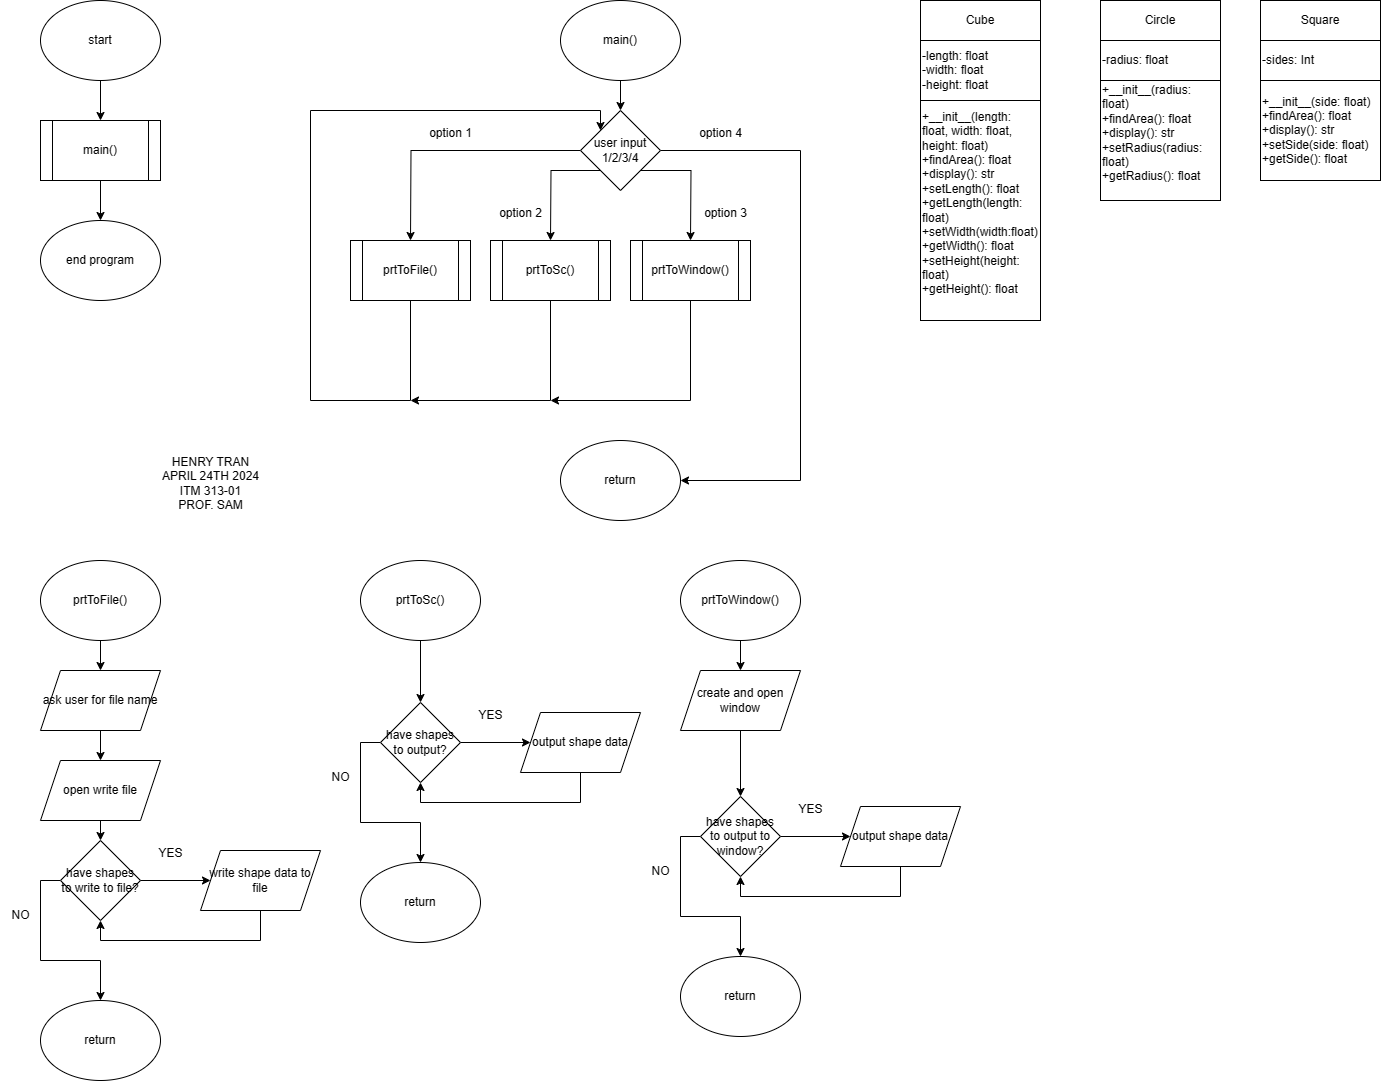

The diagram above was exported from draw.io. Its source (the exported page's mxGraphModel, read from the mxfile embedded in the PNG):
<mxGraphModel dx="233" dy="657" grid="1" gridSize="10" guides="1" tooltips="1" connect="1" arrows="1" fold="1" page="1" pageScale="1" pageWidth="850" pageHeight="1100" math="0" shadow="0">
  <root>
    <mxCell id="0" />
    <mxCell id="1" parent="0" />
    <mxCell id="ud-3WZGGfK9xH0ElhMzF-18" style="edgeStyle=orthogonalEdgeStyle;rounded=0;orthogonalLoop=1;jettySize=auto;html=1;exitX=0.5;exitY=1;exitDx=0;exitDy=0;entryX=0.5;entryY=0;entryDx=0;entryDy=0;" edge="1" parent="1" source="ud-3WZGGfK9xH0ElhMzF-1" target="ud-3WZGGfK9xH0ElhMzF-17">
      <mxGeometry relative="1" as="geometry" />
    </mxCell>
    <mxCell id="ud-3WZGGfK9xH0ElhMzF-1" value="start" style="ellipse;whiteSpace=wrap;html=1;" vertex="1" parent="1">
      <mxGeometry x="40" y="40" width="120" height="80" as="geometry" />
    </mxCell>
    <mxCell id="ud-3WZGGfK9xH0ElhMzF-2" value="end program" style="ellipse;whiteSpace=wrap;html=1;" vertex="1" parent="1">
      <mxGeometry x="40" y="260" width="120" height="80" as="geometry" />
    </mxCell>
    <mxCell id="ud-3WZGGfK9xH0ElhMzF-19" style="edgeStyle=orthogonalEdgeStyle;rounded=0;orthogonalLoop=1;jettySize=auto;html=1;exitX=0.5;exitY=1;exitDx=0;exitDy=0;entryX=0.5;entryY=0;entryDx=0;entryDy=0;" edge="1" parent="1" source="ud-3WZGGfK9xH0ElhMzF-17" target="ud-3WZGGfK9xH0ElhMzF-2">
      <mxGeometry relative="1" as="geometry" />
    </mxCell>
    <mxCell id="ud-3WZGGfK9xH0ElhMzF-17" value="main()" style="shape=process;whiteSpace=wrap;html=1;backgroundOutline=1;" vertex="1" parent="1">
      <mxGeometry x="40" y="160" width="120" height="60" as="geometry" />
    </mxCell>
    <mxCell id="ud-3WZGGfK9xH0ElhMzF-32" style="edgeStyle=orthogonalEdgeStyle;rounded=0;orthogonalLoop=1;jettySize=auto;html=1;exitX=0.5;exitY=1;exitDx=0;exitDy=0;entryX=0.5;entryY=0;entryDx=0;entryDy=0;" edge="1" parent="1" source="ud-3WZGGfK9xH0ElhMzF-21" target="ud-3WZGGfK9xH0ElhMzF-27">
      <mxGeometry relative="1" as="geometry" />
    </mxCell>
    <mxCell id="ud-3WZGGfK9xH0ElhMzF-21" value="main()" style="ellipse;whiteSpace=wrap;html=1;" vertex="1" parent="1">
      <mxGeometry x="560" y="40" width="120" height="80" as="geometry" />
    </mxCell>
    <mxCell id="ud-3WZGGfK9xH0ElhMzF-22" value="return" style="ellipse;whiteSpace=wrap;html=1;" vertex="1" parent="1">
      <mxGeometry x="560" y="480" width="120" height="80" as="geometry" />
    </mxCell>
    <mxCell id="ud-3WZGGfK9xH0ElhMzF-33" style="edgeStyle=orthogonalEdgeStyle;rounded=0;orthogonalLoop=1;jettySize=auto;html=1;exitX=0;exitY=0.5;exitDx=0;exitDy=0;entryX=0.5;entryY=0;entryDx=0;entryDy=0;" edge="1" parent="1" source="ud-3WZGGfK9xH0ElhMzF-27">
      <mxGeometry relative="1" as="geometry">
        <mxPoint x="410" y="280" as="targetPoint" />
      </mxGeometry>
    </mxCell>
    <mxCell id="ud-3WZGGfK9xH0ElhMzF-34" style="edgeStyle=orthogonalEdgeStyle;rounded=0;orthogonalLoop=1;jettySize=auto;html=1;exitX=0;exitY=1;exitDx=0;exitDy=0;entryX=0.5;entryY=0;entryDx=0;entryDy=0;" edge="1" parent="1" source="ud-3WZGGfK9xH0ElhMzF-27">
      <mxGeometry relative="1" as="geometry">
        <mxPoint x="550" y="280" as="targetPoint" />
      </mxGeometry>
    </mxCell>
    <mxCell id="ud-3WZGGfK9xH0ElhMzF-35" style="edgeStyle=orthogonalEdgeStyle;rounded=0;orthogonalLoop=1;jettySize=auto;html=1;exitX=1;exitY=1;exitDx=0;exitDy=0;entryX=0.5;entryY=0;entryDx=0;entryDy=0;" edge="1" parent="1" source="ud-3WZGGfK9xH0ElhMzF-27">
      <mxGeometry relative="1" as="geometry">
        <mxPoint x="690" y="280" as="targetPoint" />
      </mxGeometry>
    </mxCell>
    <mxCell id="ud-3WZGGfK9xH0ElhMzF-36" style="edgeStyle=orthogonalEdgeStyle;rounded=0;orthogonalLoop=1;jettySize=auto;html=1;exitX=1;exitY=0.5;exitDx=0;exitDy=0;entryX=1;entryY=0.5;entryDx=0;entryDy=0;" edge="1" parent="1" source="ud-3WZGGfK9xH0ElhMzF-27" target="ud-3WZGGfK9xH0ElhMzF-22">
      <mxGeometry relative="1" as="geometry">
        <mxPoint x="830" y="280" as="targetPoint" />
        <Array as="points">
          <mxPoint x="800" y="190" />
          <mxPoint x="800" y="520" />
        </Array>
      </mxGeometry>
    </mxCell>
    <mxCell id="ud-3WZGGfK9xH0ElhMzF-27" value="user input 1/2/3/4" style="rhombus;whiteSpace=wrap;html=1;" vertex="1" parent="1">
      <mxGeometry x="580" y="150" width="80" height="80" as="geometry" />
    </mxCell>
    <mxCell id="ud-3WZGGfK9xH0ElhMzF-49" style="edgeStyle=orthogonalEdgeStyle;rounded=0;orthogonalLoop=1;jettySize=auto;html=1;exitX=0.5;exitY=1;exitDx=0;exitDy=0;entryX=0;entryY=0;entryDx=0;entryDy=0;" edge="1" parent="1" source="ud-3WZGGfK9xH0ElhMzF-37" target="ud-3WZGGfK9xH0ElhMzF-27">
      <mxGeometry relative="1" as="geometry">
        <mxPoint x="410" y="440" as="targetPoint" />
        <Array as="points">
          <mxPoint x="410" y="440" />
          <mxPoint x="310" y="440" />
          <mxPoint x="310" y="150" />
          <mxPoint x="600" y="150" />
        </Array>
      </mxGeometry>
    </mxCell>
    <mxCell id="ud-3WZGGfK9xH0ElhMzF-37" value="prtToFile()" style="shape=process;whiteSpace=wrap;html=1;backgroundOutline=1;" vertex="1" parent="1">
      <mxGeometry x="350" y="280" width="120" height="60" as="geometry" />
    </mxCell>
    <mxCell id="ud-3WZGGfK9xH0ElhMzF-50" style="edgeStyle=orthogonalEdgeStyle;rounded=0;orthogonalLoop=1;jettySize=auto;html=1;exitX=0.5;exitY=1;exitDx=0;exitDy=0;" edge="1" parent="1" source="ud-3WZGGfK9xH0ElhMzF-39">
      <mxGeometry relative="1" as="geometry">
        <mxPoint x="410" y="440" as="targetPoint" />
        <Array as="points">
          <mxPoint x="550" y="440" />
        </Array>
      </mxGeometry>
    </mxCell>
    <mxCell id="ud-3WZGGfK9xH0ElhMzF-39" value="prtToSc()" style="shape=process;whiteSpace=wrap;html=1;backgroundOutline=1;" vertex="1" parent="1">
      <mxGeometry x="490" y="280" width="120" height="60" as="geometry" />
    </mxCell>
    <mxCell id="ud-3WZGGfK9xH0ElhMzF-51" style="edgeStyle=orthogonalEdgeStyle;rounded=0;orthogonalLoop=1;jettySize=auto;html=1;exitX=0.5;exitY=1;exitDx=0;exitDy=0;" edge="1" parent="1" source="ud-3WZGGfK9xH0ElhMzF-40">
      <mxGeometry relative="1" as="geometry">
        <mxPoint x="550" y="440" as="targetPoint" />
        <Array as="points">
          <mxPoint x="690" y="440" />
        </Array>
      </mxGeometry>
    </mxCell>
    <mxCell id="ud-3WZGGfK9xH0ElhMzF-40" value="prtToWindow()" style="shape=process;whiteSpace=wrap;html=1;backgroundOutline=1;" vertex="1" parent="1">
      <mxGeometry x="630" y="280" width="120" height="60" as="geometry" />
    </mxCell>
    <mxCell id="ud-3WZGGfK9xH0ElhMzF-42" value="option 1" style="text;html=1;align=center;verticalAlign=middle;resizable=0;points=[];autosize=1;strokeColor=none;fillColor=none;" vertex="1" parent="1">
      <mxGeometry x="415" y="158" width="70" height="30" as="geometry" />
    </mxCell>
    <mxCell id="ud-3WZGGfK9xH0ElhMzF-43" value="option 2" style="text;html=1;align=center;verticalAlign=middle;resizable=0;points=[];autosize=1;strokeColor=none;fillColor=none;" vertex="1" parent="1">
      <mxGeometry x="485" y="238" width="70" height="30" as="geometry" />
    </mxCell>
    <mxCell id="ud-3WZGGfK9xH0ElhMzF-44" value="option 3" style="text;html=1;align=center;verticalAlign=middle;resizable=0;points=[];autosize=1;strokeColor=none;fillColor=none;" vertex="1" parent="1">
      <mxGeometry x="690" y="238" width="70" height="30" as="geometry" />
    </mxCell>
    <mxCell id="ud-3WZGGfK9xH0ElhMzF-45" value="option 4" style="text;html=1;align=center;verticalAlign=middle;resizable=0;points=[];autosize=1;strokeColor=none;fillColor=none;" vertex="1" parent="1">
      <mxGeometry x="685" y="158" width="70" height="30" as="geometry" />
    </mxCell>
    <mxCell id="ud-3WZGGfK9xH0ElhMzF-77" style="edgeStyle=orthogonalEdgeStyle;rounded=0;orthogonalLoop=1;jettySize=auto;html=1;exitX=0.5;exitY=1;exitDx=0;exitDy=0;entryX=0.5;entryY=0;entryDx=0;entryDy=0;" edge="1" parent="1" source="ud-3WZGGfK9xH0ElhMzF-53" target="ud-3WZGGfK9xH0ElhMzF-76">
      <mxGeometry relative="1" as="geometry" />
    </mxCell>
    <mxCell id="ud-3WZGGfK9xH0ElhMzF-53" value="prtToFile()" style="ellipse;whiteSpace=wrap;html=1;" vertex="1" parent="1">
      <mxGeometry x="40" y="600" width="120" height="80" as="geometry" />
    </mxCell>
    <mxCell id="ud-3WZGGfK9xH0ElhMzF-54" value="return" style="ellipse;whiteSpace=wrap;html=1;" vertex="1" parent="1">
      <mxGeometry x="40" y="1040" width="120" height="80" as="geometry" />
    </mxCell>
    <mxCell id="ud-3WZGGfK9xH0ElhMzF-71" style="edgeStyle=orthogonalEdgeStyle;rounded=0;orthogonalLoop=1;jettySize=auto;html=1;exitX=0.5;exitY=1;exitDx=0;exitDy=0;entryX=0.5;entryY=0;entryDx=0;entryDy=0;" edge="1" parent="1" source="ud-3WZGGfK9xH0ElhMzF-67" target="ud-3WZGGfK9xH0ElhMzF-69">
      <mxGeometry relative="1" as="geometry" />
    </mxCell>
    <mxCell id="ud-3WZGGfK9xH0ElhMzF-67" value="open write file" style="shape=parallelogram;perimeter=parallelogramPerimeter;whiteSpace=wrap;html=1;fixedSize=1;" vertex="1" parent="1">
      <mxGeometry x="40" y="800" width="120" height="60" as="geometry" />
    </mxCell>
    <mxCell id="ud-3WZGGfK9xH0ElhMzF-73" style="edgeStyle=orthogonalEdgeStyle;rounded=0;orthogonalLoop=1;jettySize=auto;html=1;exitX=0.5;exitY=1;exitDx=0;exitDy=0;entryX=0.5;entryY=1;entryDx=0;entryDy=0;" edge="1" parent="1" source="ud-3WZGGfK9xH0ElhMzF-68" target="ud-3WZGGfK9xH0ElhMzF-69">
      <mxGeometry relative="1" as="geometry" />
    </mxCell>
    <mxCell id="ud-3WZGGfK9xH0ElhMzF-68" value="write shape data to file" style="shape=parallelogram;perimeter=parallelogramPerimeter;whiteSpace=wrap;html=1;fixedSize=1;" vertex="1" parent="1">
      <mxGeometry x="200" y="890" width="120" height="60" as="geometry" />
    </mxCell>
    <mxCell id="ud-3WZGGfK9xH0ElhMzF-72" style="edgeStyle=orthogonalEdgeStyle;rounded=0;orthogonalLoop=1;jettySize=auto;html=1;exitX=1;exitY=0.5;exitDx=0;exitDy=0;entryX=0;entryY=0.5;entryDx=0;entryDy=0;" edge="1" parent="1" source="ud-3WZGGfK9xH0ElhMzF-69" target="ud-3WZGGfK9xH0ElhMzF-68">
      <mxGeometry relative="1" as="geometry" />
    </mxCell>
    <mxCell id="ud-3WZGGfK9xH0ElhMzF-74" style="edgeStyle=orthogonalEdgeStyle;rounded=0;orthogonalLoop=1;jettySize=auto;html=1;exitX=0;exitY=0.5;exitDx=0;exitDy=0;entryX=0.5;entryY=0;entryDx=0;entryDy=0;" edge="1" parent="1" source="ud-3WZGGfK9xH0ElhMzF-69" target="ud-3WZGGfK9xH0ElhMzF-54">
      <mxGeometry relative="1" as="geometry" />
    </mxCell>
    <mxCell id="ud-3WZGGfK9xH0ElhMzF-69" value="have shapes to write to file?" style="rhombus;whiteSpace=wrap;html=1;" vertex="1" parent="1">
      <mxGeometry x="60" y="880" width="80" height="80" as="geometry" />
    </mxCell>
    <mxCell id="ud-3WZGGfK9xH0ElhMzF-75" value="NO" style="text;html=1;align=center;verticalAlign=middle;resizable=0;points=[];autosize=1;strokeColor=none;fillColor=none;" vertex="1" parent="1">
      <mxGeometry y="940" width="40" height="30" as="geometry" />
    </mxCell>
    <mxCell id="ud-3WZGGfK9xH0ElhMzF-78" style="edgeStyle=orthogonalEdgeStyle;rounded=0;orthogonalLoop=1;jettySize=auto;html=1;exitX=0.5;exitY=1;exitDx=0;exitDy=0;" edge="1" parent="1" source="ud-3WZGGfK9xH0ElhMzF-76" target="ud-3WZGGfK9xH0ElhMzF-67">
      <mxGeometry relative="1" as="geometry" />
    </mxCell>
    <mxCell id="ud-3WZGGfK9xH0ElhMzF-76" value="ask user for file name" style="shape=parallelogram;perimeter=parallelogramPerimeter;whiteSpace=wrap;html=1;fixedSize=1;" vertex="1" parent="1">
      <mxGeometry x="40" y="710" width="120" height="60" as="geometry" />
    </mxCell>
    <mxCell id="ud-3WZGGfK9xH0ElhMzF-79" value="YES" style="text;html=1;align=center;verticalAlign=middle;resizable=0;points=[];autosize=1;strokeColor=none;fillColor=none;" vertex="1" parent="1">
      <mxGeometry x="145" y="878" width="50" height="30" as="geometry" />
    </mxCell>
    <mxCell id="ud-3WZGGfK9xH0ElhMzF-94" style="edgeStyle=orthogonalEdgeStyle;rounded=0;orthogonalLoop=1;jettySize=auto;html=1;exitX=0.5;exitY=1;exitDx=0;exitDy=0;entryX=0.5;entryY=0;entryDx=0;entryDy=0;" edge="1" parent="1" source="ud-3WZGGfK9xH0ElhMzF-81" target="ud-3WZGGfK9xH0ElhMzF-89">
      <mxGeometry relative="1" as="geometry" />
    </mxCell>
    <mxCell id="ud-3WZGGfK9xH0ElhMzF-81" value="prtToSc()" style="ellipse;whiteSpace=wrap;html=1;" vertex="1" parent="1">
      <mxGeometry x="360" y="600" width="120" height="80" as="geometry" />
    </mxCell>
    <mxCell id="ud-3WZGGfK9xH0ElhMzF-82" value="return" style="ellipse;whiteSpace=wrap;html=1;" vertex="1" parent="1">
      <mxGeometry x="360" y="902" width="120" height="80" as="geometry" />
    </mxCell>
    <mxCell id="ud-3WZGGfK9xH0ElhMzF-85" style="edgeStyle=orthogonalEdgeStyle;rounded=0;orthogonalLoop=1;jettySize=auto;html=1;exitX=0.5;exitY=1;exitDx=0;exitDy=0;entryX=0.5;entryY=1;entryDx=0;entryDy=0;" edge="1" parent="1" source="ud-3WZGGfK9xH0ElhMzF-86" target="ud-3WZGGfK9xH0ElhMzF-89">
      <mxGeometry relative="1" as="geometry" />
    </mxCell>
    <mxCell id="ud-3WZGGfK9xH0ElhMzF-86" value="output shape data" style="shape=parallelogram;perimeter=parallelogramPerimeter;whiteSpace=wrap;html=1;fixedSize=1;" vertex="1" parent="1">
      <mxGeometry x="520" y="752" width="120" height="60" as="geometry" />
    </mxCell>
    <mxCell id="ud-3WZGGfK9xH0ElhMzF-87" style="edgeStyle=orthogonalEdgeStyle;rounded=0;orthogonalLoop=1;jettySize=auto;html=1;exitX=1;exitY=0.5;exitDx=0;exitDy=0;entryX=0;entryY=0.5;entryDx=0;entryDy=0;" edge="1" parent="1" source="ud-3WZGGfK9xH0ElhMzF-89" target="ud-3WZGGfK9xH0ElhMzF-86">
      <mxGeometry relative="1" as="geometry" />
    </mxCell>
    <mxCell id="ud-3WZGGfK9xH0ElhMzF-88" style="edgeStyle=orthogonalEdgeStyle;rounded=0;orthogonalLoop=1;jettySize=auto;html=1;exitX=0;exitY=0.5;exitDx=0;exitDy=0;entryX=0.5;entryY=0;entryDx=0;entryDy=0;" edge="1" parent="1" source="ud-3WZGGfK9xH0ElhMzF-89" target="ud-3WZGGfK9xH0ElhMzF-82">
      <mxGeometry relative="1" as="geometry" />
    </mxCell>
    <mxCell id="ud-3WZGGfK9xH0ElhMzF-89" value="have shapes to output?" style="rhombus;whiteSpace=wrap;html=1;" vertex="1" parent="1">
      <mxGeometry x="380" y="742" width="80" height="80" as="geometry" />
    </mxCell>
    <mxCell id="ud-3WZGGfK9xH0ElhMzF-90" value="NO" style="text;html=1;align=center;verticalAlign=middle;resizable=0;points=[];autosize=1;strokeColor=none;fillColor=none;" vertex="1" parent="1">
      <mxGeometry x="320" y="802" width="40" height="30" as="geometry" />
    </mxCell>
    <mxCell id="ud-3WZGGfK9xH0ElhMzF-93" value="YES" style="text;html=1;align=center;verticalAlign=middle;resizable=0;points=[];autosize=1;strokeColor=none;fillColor=none;" vertex="1" parent="1">
      <mxGeometry x="465" y="740" width="50" height="30" as="geometry" />
    </mxCell>
    <mxCell id="ud-3WZGGfK9xH0ElhMzF-95" style="edgeStyle=orthogonalEdgeStyle;rounded=0;orthogonalLoop=1;jettySize=auto;html=1;exitX=0.5;exitY=1;exitDx=0;exitDy=0;entryX=0.5;entryY=0;entryDx=0;entryDy=0;" edge="1" parent="1" source="ud-3WZGGfK9xH0ElhMzF-96" target="ud-3WZGGfK9xH0ElhMzF-107">
      <mxGeometry relative="1" as="geometry" />
    </mxCell>
    <mxCell id="ud-3WZGGfK9xH0ElhMzF-96" value="prtToWindow()" style="ellipse;whiteSpace=wrap;html=1;" vertex="1" parent="1">
      <mxGeometry x="680" y="600" width="120" height="80" as="geometry" />
    </mxCell>
    <mxCell id="ud-3WZGGfK9xH0ElhMzF-97" value="return" style="ellipse;whiteSpace=wrap;html=1;" vertex="1" parent="1">
      <mxGeometry x="680" y="996" width="120" height="80" as="geometry" />
    </mxCell>
    <mxCell id="ud-3WZGGfK9xH0ElhMzF-100" style="edgeStyle=orthogonalEdgeStyle;rounded=0;orthogonalLoop=1;jettySize=auto;html=1;exitX=0.5;exitY=1;exitDx=0;exitDy=0;entryX=0.5;entryY=1;entryDx=0;entryDy=0;" edge="1" parent="1" source="ud-3WZGGfK9xH0ElhMzF-101" target="ud-3WZGGfK9xH0ElhMzF-104">
      <mxGeometry relative="1" as="geometry" />
    </mxCell>
    <mxCell id="ud-3WZGGfK9xH0ElhMzF-101" value="output shape data" style="shape=parallelogram;perimeter=parallelogramPerimeter;whiteSpace=wrap;html=1;fixedSize=1;" vertex="1" parent="1">
      <mxGeometry x="840" y="846" width="120" height="60" as="geometry" />
    </mxCell>
    <mxCell id="ud-3WZGGfK9xH0ElhMzF-102" style="edgeStyle=orthogonalEdgeStyle;rounded=0;orthogonalLoop=1;jettySize=auto;html=1;exitX=1;exitY=0.5;exitDx=0;exitDy=0;entryX=0;entryY=0.5;entryDx=0;entryDy=0;" edge="1" parent="1" source="ud-3WZGGfK9xH0ElhMzF-104" target="ud-3WZGGfK9xH0ElhMzF-101">
      <mxGeometry relative="1" as="geometry" />
    </mxCell>
    <mxCell id="ud-3WZGGfK9xH0ElhMzF-103" style="edgeStyle=orthogonalEdgeStyle;rounded=0;orthogonalLoop=1;jettySize=auto;html=1;exitX=0;exitY=0.5;exitDx=0;exitDy=0;entryX=0.5;entryY=0;entryDx=0;entryDy=0;" edge="1" parent="1" source="ud-3WZGGfK9xH0ElhMzF-104" target="ud-3WZGGfK9xH0ElhMzF-97">
      <mxGeometry relative="1" as="geometry" />
    </mxCell>
    <mxCell id="ud-3WZGGfK9xH0ElhMzF-104" value="have shapes to output to window?" style="rhombus;whiteSpace=wrap;html=1;" vertex="1" parent="1">
      <mxGeometry x="700" y="836" width="80" height="80" as="geometry" />
    </mxCell>
    <mxCell id="ud-3WZGGfK9xH0ElhMzF-105" value="NO" style="text;html=1;align=center;verticalAlign=middle;resizable=0;points=[];autosize=1;strokeColor=none;fillColor=none;" vertex="1" parent="1">
      <mxGeometry x="640" y="896" width="40" height="30" as="geometry" />
    </mxCell>
    <mxCell id="ud-3WZGGfK9xH0ElhMzF-109" style="edgeStyle=orthogonalEdgeStyle;rounded=0;orthogonalLoop=1;jettySize=auto;html=1;exitX=0.5;exitY=1;exitDx=0;exitDy=0;entryX=0.5;entryY=0;entryDx=0;entryDy=0;" edge="1" parent="1" source="ud-3WZGGfK9xH0ElhMzF-107" target="ud-3WZGGfK9xH0ElhMzF-104">
      <mxGeometry relative="1" as="geometry" />
    </mxCell>
    <mxCell id="ud-3WZGGfK9xH0ElhMzF-107" value="create and open window" style="shape=parallelogram;perimeter=parallelogramPerimeter;whiteSpace=wrap;html=1;fixedSize=1;" vertex="1" parent="1">
      <mxGeometry x="680" y="710" width="120" height="60" as="geometry" />
    </mxCell>
    <mxCell id="ud-3WZGGfK9xH0ElhMzF-108" value="YES" style="text;html=1;align=center;verticalAlign=middle;resizable=0;points=[];autosize=1;strokeColor=none;fillColor=none;" vertex="1" parent="1">
      <mxGeometry x="785" y="834" width="50" height="30" as="geometry" />
    </mxCell>
    <mxCell id="ud-3WZGGfK9xH0ElhMzF-110" value="HENRY TRAN&lt;div&gt;APRIL 24TH 2024&lt;/div&gt;&lt;div&gt;ITM 313-01&lt;/div&gt;&lt;div&gt;PROF. SAM&lt;/div&gt;" style="text;html=1;align=center;verticalAlign=middle;resizable=0;points=[];autosize=1;strokeColor=none;fillColor=none;" vertex="1" parent="1">
      <mxGeometry x="150" y="488" width="120" height="70" as="geometry" />
    </mxCell>
    <mxCell id="ud-3WZGGfK9xH0ElhMzF-111" value="+__init__(length: float, width: float, height: float)&lt;div&gt;+findArea(): float&lt;/div&gt;&lt;div&gt;+display(): str&lt;/div&gt;&lt;div&gt;+setLength(): float&lt;/div&gt;&lt;div&gt;+getLength(length: float)&lt;/div&gt;&lt;div&gt;+setWidth(width:float)&lt;/div&gt;&lt;div&gt;+getWidth(): float&lt;/div&gt;&lt;div&gt;+setHeight(height: float)&lt;/div&gt;&lt;div&gt;+getHeight(): float&lt;/div&gt;&lt;div&gt;&lt;br&gt;&lt;/div&gt;" style="rounded=0;whiteSpace=wrap;html=1;align=left;" vertex="1" parent="1">
      <mxGeometry x="920" y="140" width="120" height="220" as="geometry" />
    </mxCell>
    <mxCell id="ud-3WZGGfK9xH0ElhMzF-126" value="Cube" style="rounded=0;whiteSpace=wrap;html=1;" vertex="1" parent="1">
      <mxGeometry x="920" y="40" width="120" height="40" as="geometry" />
    </mxCell>
    <mxCell id="ud-3WZGGfK9xH0ElhMzF-127" value="-length: float&lt;div&gt;-width: float&lt;/div&gt;&lt;div&gt;-height: float&lt;/div&gt;" style="rounded=0;whiteSpace=wrap;html=1;align=left;" vertex="1" parent="1">
      <mxGeometry x="920" y="80" width="120" height="60" as="geometry" />
    </mxCell>
    <mxCell id="ud-3WZGGfK9xH0ElhMzF-128" value="+__init__(radius: float)&lt;div&gt;+findArea(): float&lt;/div&gt;&lt;div&gt;+display(): str&lt;/div&gt;&lt;div&gt;+setRadius(radius: float)&lt;/div&gt;&lt;div&gt;+getRadius(): float&lt;/div&gt;&lt;div&gt;&lt;br&gt;&lt;/div&gt;" style="rounded=0;whiteSpace=wrap;html=1;align=left;" vertex="1" parent="1">
      <mxGeometry x="1100" y="120" width="120" height="120" as="geometry" />
    </mxCell>
    <mxCell id="ud-3WZGGfK9xH0ElhMzF-129" value="Circle" style="rounded=0;whiteSpace=wrap;html=1;" vertex="1" parent="1">
      <mxGeometry x="1100" y="40" width="120" height="40" as="geometry" />
    </mxCell>
    <mxCell id="ud-3WZGGfK9xH0ElhMzF-130" value="-radius: float" style="rounded=0;whiteSpace=wrap;html=1;align=left;" vertex="1" parent="1">
      <mxGeometry x="1100" y="80" width="120" height="40" as="geometry" />
    </mxCell>
    <mxCell id="ud-3WZGGfK9xH0ElhMzF-131" value="+__init__(side: float)&lt;div&gt;+findArea(): float&lt;/div&gt;&lt;div&gt;+display(): str&lt;/div&gt;&lt;div&gt;+setSide(side: float)&lt;/div&gt;&lt;div&gt;+getSide(): float&lt;/div&gt;" style="rounded=0;whiteSpace=wrap;html=1;align=left;" vertex="1" parent="1">
      <mxGeometry x="1260" y="120" width="120" height="100" as="geometry" />
    </mxCell>
    <mxCell id="ud-3WZGGfK9xH0ElhMzF-132" value="Square" style="rounded=0;whiteSpace=wrap;html=1;" vertex="1" parent="1">
      <mxGeometry x="1260" y="40" width="120" height="40" as="geometry" />
    </mxCell>
    <mxCell id="ud-3WZGGfK9xH0ElhMzF-133" value="-sides: Int" style="rounded=0;whiteSpace=wrap;html=1;align=left;" vertex="1" parent="1">
      <mxGeometry x="1260" y="80" width="120" height="40" as="geometry" />
    </mxCell>
  </root>
</mxGraphModel>